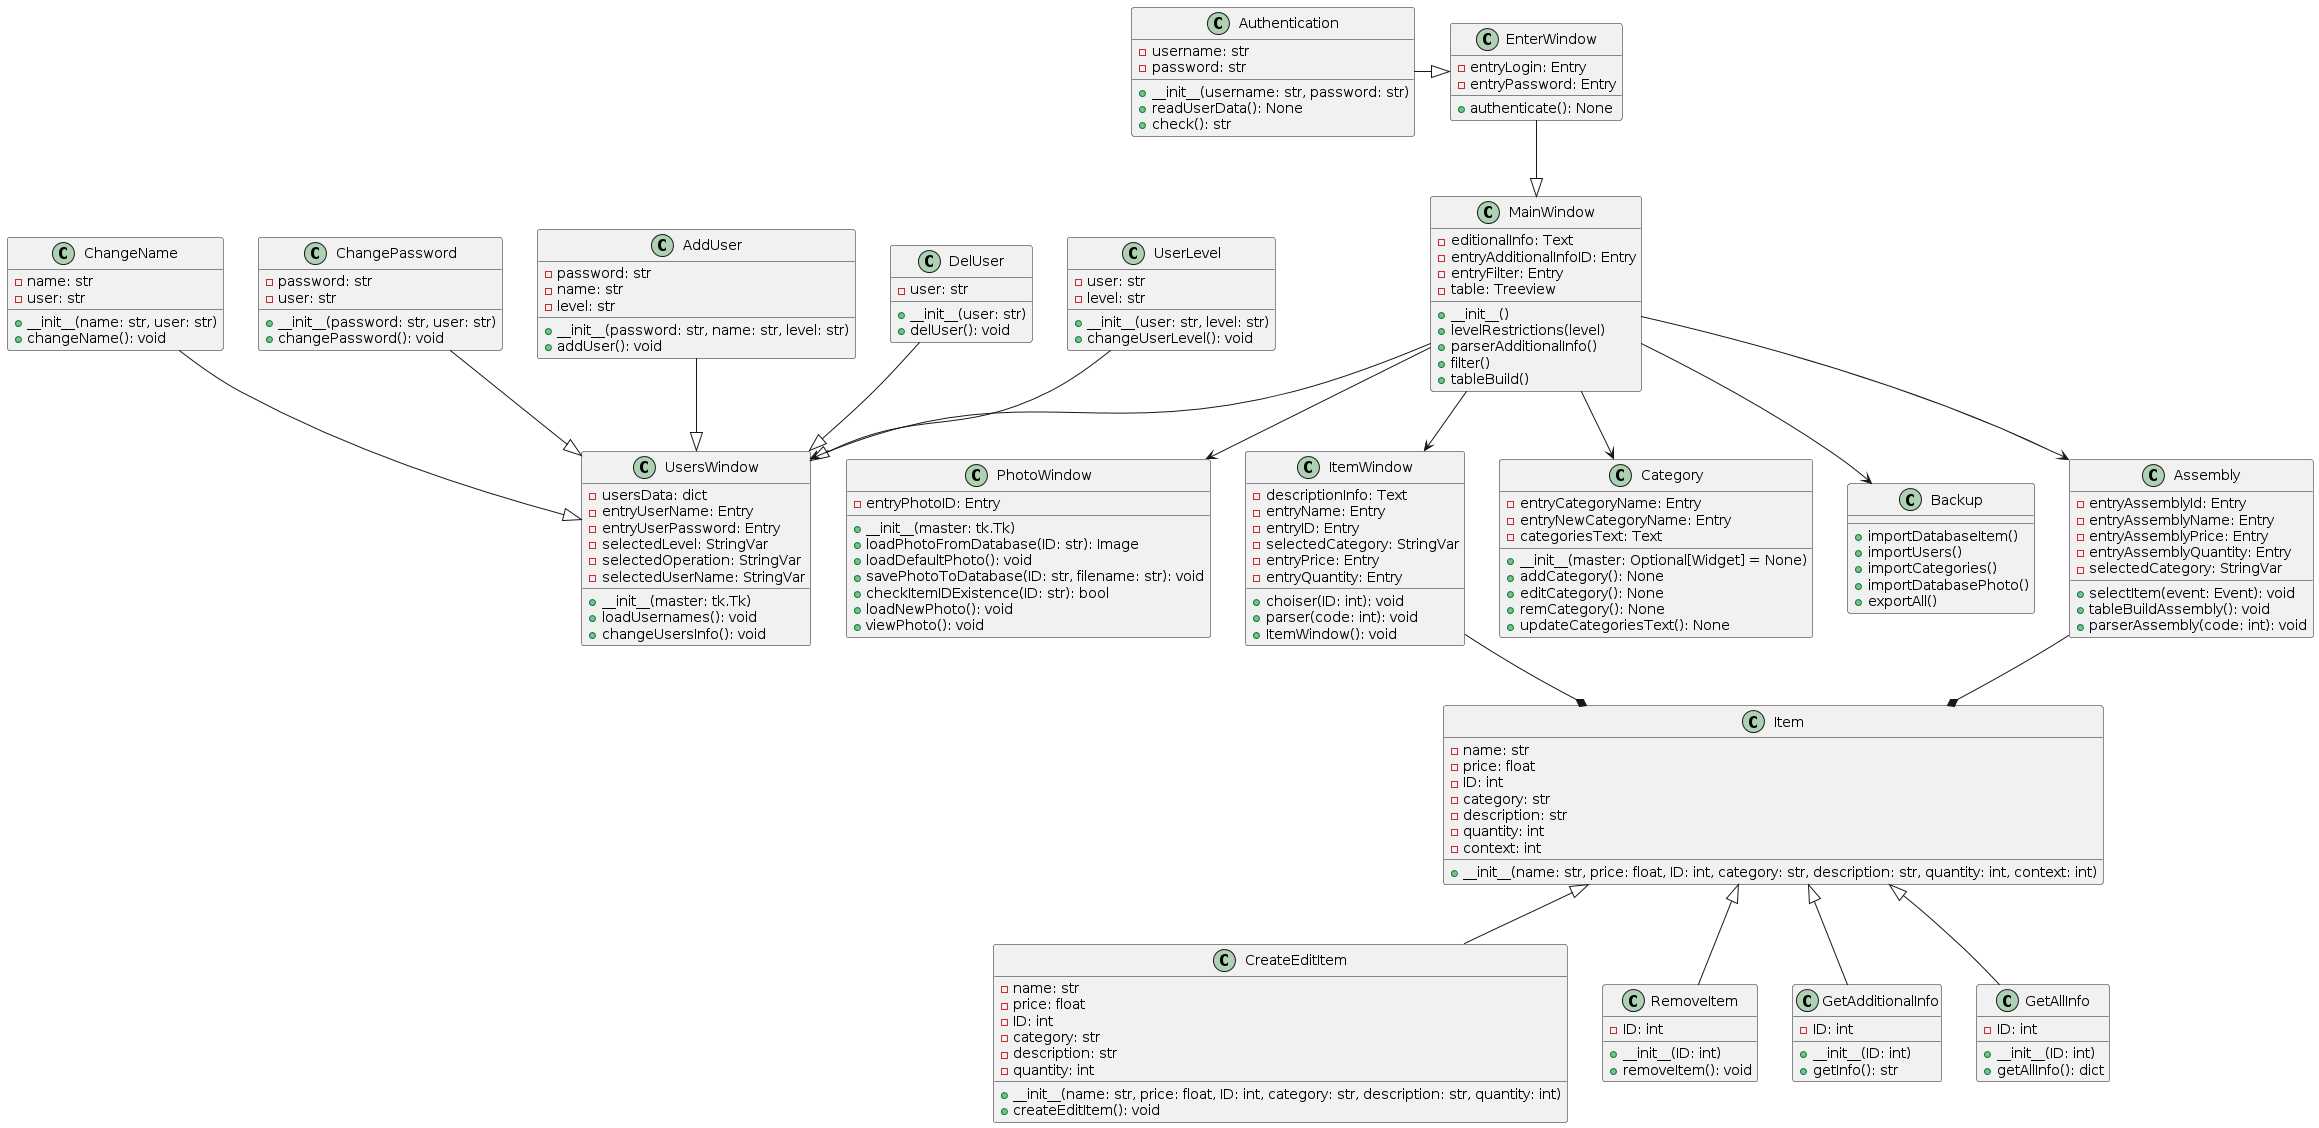

The diagram above was rendered by PlantUML. Its source (embedded in the PNG):
@startuml
class Item {
    - name: str
    - price: float
    - ID: int
    - category: str
    - description: str
    - quantity: int
    - context: int
    + __init__(name: str, price: float, ID: int, category: str, description: str, quantity: int, context: int)
}

class CreateEditItem {
    - name: str
    - price: float
    - ID: int
    - category: str
    - description: str
    - quantity: int
    + __init__(name: str, price: float, ID: int, category: str, description: str, quantity: int)
    + createEditItem(): void
}

class RemoveItem {
    - ID: int
    + __init__(ID: int)
    + removeItem(): void
}

class GetAdditionalInfo {
    - ID: int
    + __init__(ID: int)
    + getInfo(): str
}

class GetAllInfo {
    - ID: int
    + __init__(ID: int)
    + getAllInfo(): dict
}

Item <|-- CreateEditItem
Item <|-- RemoveItem
Item <|-- GetAdditionalInfo
Item <|--  GetAllInfo


class UsersWindow {
    - usersData: dict
    - entryUserName: Entry
    - entryUserPassword: Entry
    - selectedLevel: StringVar
    - selectedOperation: StringVar
    - selectedUserName: StringVar
    + __init__(master: tk.Tk)
    + loadUsernames(): void
    + changeUsersInfo(): void
}

class ChangeName {
    - name: str
    - user: str
    + __init__(name: str, user: str)
    + changeName(): void
}

class ChangePassword {
    - password: str
    - user: str
    + __init__(password: str, user: str)
    + changePassword(): void
}

class AddUser {
    - password: str
    - name: str
    - level: str
    + __init__(password: str, name: str, level: str)
    + addUser(): void
}

class DelUser {
    - user: str
    + __init__(user: str)
    + delUser(): void
}

class UserLevel {
    - user: str
    - level: str
    + __init__(user: str, level: str)
    + changeUserLevel(): void
}

ChangeName --|> UsersWindow
ChangePassword --|> UsersWindow
AddUser --|> UsersWindow
DelUser --|> UsersWindow
UserLevel --|> UsersWindow

class PhotoWindow {
    - entryPhotoID: Entry
    + __init__(master: tk.Tk)
    + loadPhotoFromDatabase(ID: str): Image
    + loadDefaultPhoto(): void
    + savePhotoToDatabase(ID: str, filename: str): void
    + checkItemIDExistence(ID: str): bool
    + loadNewPhoto(): void
    + viewPhoto(): void


}

class MainWindow {
    -editionalInfo: Text
    -entryAdditionalInfoID: Entry
    -entryFilter: Entry
    -table: Treeview

    +__init__()
    +levelRestrictions(level)
    +parserAdditionalInfo()
    +filter()
    +tableBuild()
}
class ItemWindow {
    -descriptionInfo: Text
    -entryName: Entry
    -entryID: Entry
    -selectedСategory: StringVar
    -entryPrice: Entry
    -entryQuantity: Entry

    +choiser(ID: int): void
    +parser(code: int): void
    +ItemWindow(): void
}

class Authentication {
    -username: str
    -password: str
    
    +__init__(username: str, password: str)
    +readUserData(): None
    +check(): str
}

class EnterWindow {
    -entryLogin: Entry
    -entryPassword: Entry
    
    +authenticate(): None
}

class Category {
    -entryCategoryName: Entry
    -entryNewCategoryName: Entry
    -categoriesText: Text

    +__init__(master: Optional[Widget] = None)
    +addCategory(): None
    +editCategory(): None
    +remCategory(): None
    +updateCategoriesText(): None
}

class Backup {
    +importDatabaseItem()
    +importUsers()
    +importCategories()
    +importDatabasePhoto()
    +exportAll()
}

class Assembly {
    - entryAssemblyId: Entry
    - entryAssemblyName: Entry
    - entryAssemblyPrice: Entry
    - entryAssemblyQuantity: Entry
    - selectedСategory: StringVar
    + selectItem(event: Event): void
    + tableBuildAssembly(): void
    + parserAssembly(code: int): void
}

Authentication -|>EnterWindow
EnterWindow --|> MainWindow
MainWindow --> Category
MainWindow --> PhotoWindow
MainWindow --> ItemWindow
MainWindow --> Assembly
MainWindow --> UsersWindow
MainWindow --> Backup
ItemWindow --* Item
Assembly --* Item
@enduml